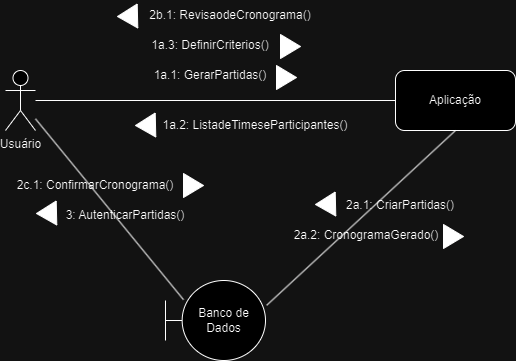

The diagram above was exported from draw.io. Its source (the exported page's mxGraphModel, read from the mxfile embedded in the PNG):
<mxGraphModel dx="1050" dy="594" grid="1" gridSize="10" guides="1" tooltips="1" connect="1" arrows="1" fold="1" page="1" pageScale="1" pageWidth="827" pageHeight="1169" math="0" shadow="0">
  <root>
    <mxCell id="0" />
    <mxCell id="1" parent="0" />
    <mxCell id="bJ_4Fqjgv_QTXQ5Uo9gB-1" value="Aplicação" style="rounded=1;whiteSpace=wrap;html=1;" parent="1" vertex="1">
      <mxGeometry x="570" y="110" width="120" height="60" as="geometry" />
    </mxCell>
    <mxCell id="bJ_4Fqjgv_QTXQ5Uo9gB-2" value="Usuário" style="shape=umlActor;verticalLabelPosition=bottom;verticalAlign=top;html=1;outlineConnect=0;" parent="1" vertex="1">
      <mxGeometry x="180" y="110" width="30" height="60" as="geometry" />
    </mxCell>
    <mxCell id="bJ_4Fqjgv_QTXQ5Uo9gB-3" value="Banco de Dados" style="shape=umlBoundary;whiteSpace=wrap;html=1;" parent="1" vertex="1">
      <mxGeometry x="340" y="320" width="100" height="80" as="geometry" />
    </mxCell>
    <mxCell id="bJ_4Fqjgv_QTXQ5Uo9gB-4" value="" style="endArrow=none;html=1;rounded=0;entryX=0;entryY=0.5;entryDx=0;entryDy=0;" parent="1" source="bJ_4Fqjgv_QTXQ5Uo9gB-2" target="bJ_4Fqjgv_QTXQ5Uo9gB-1" edge="1">
      <mxGeometry width="50" height="50" relative="1" as="geometry">
        <mxPoint x="340" y="170" as="sourcePoint" />
        <mxPoint x="390" y="120" as="targetPoint" />
      </mxGeometry>
    </mxCell>
    <mxCell id="bJ_4Fqjgv_QTXQ5Uo9gB-5" value="" style="endArrow=none;html=1;rounded=0;entryX=0.5;entryY=1;entryDx=0;entryDy=0;exitX=1.012;exitY=0.31;exitDx=0;exitDy=0;exitPerimeter=0;" parent="1" source="bJ_4Fqjgv_QTXQ5Uo9gB-3" target="bJ_4Fqjgv_QTXQ5Uo9gB-1" edge="1">
      <mxGeometry width="50" height="50" relative="1" as="geometry">
        <mxPoint x="540" y="280" as="sourcePoint" />
        <mxPoint x="590" y="230" as="targetPoint" />
      </mxGeometry>
    </mxCell>
    <mxCell id="bJ_4Fqjgv_QTXQ5Uo9gB-6" value="" style="endArrow=none;html=1;rounded=0;exitX=0.18;exitY=0.24;exitDx=0;exitDy=0;exitPerimeter=0;" parent="1" source="bJ_4Fqjgv_QTXQ5Uo9gB-3" target="bJ_4Fqjgv_QTXQ5Uo9gB-2" edge="1">
      <mxGeometry width="50" height="50" relative="1" as="geometry">
        <mxPoint x="250" y="300" as="sourcePoint" />
        <mxPoint x="300" y="250" as="targetPoint" />
      </mxGeometry>
    </mxCell>
    <mxCell id="bJ_4Fqjgv_QTXQ5Uo9gB-7" value="1a.1: GerarPartidas()" style="text;html=1;strokeColor=none;fillColor=none;align=center;verticalAlign=middle;whiteSpace=wrap;rounded=0;" parent="1" vertex="1">
      <mxGeometry x="320" y="100" width="130" height="30" as="geometry" />
    </mxCell>
    <mxCell id="bJ_4Fqjgv_QTXQ5Uo9gB-8" value="" style="shape=mxgraph.arrows2.wedgeArrow;html=1;bendable=0;startWidth=12;fillColor=strokeColor;defaultFillColor=invert;defaultGradientColor=invert;rounded=0;" parent="1" edge="1">
      <mxGeometry width="100" height="100" relative="1" as="geometry">
        <mxPoint x="451" y="117" as="sourcePoint" />
        <mxPoint x="471" y="117" as="targetPoint" />
      </mxGeometry>
    </mxCell>
    <mxCell id="bJ_4Fqjgv_QTXQ5Uo9gB-9" value="1a.2: ListadeTimeseParticipantes()" style="text;html=1;strokeColor=none;fillColor=none;align=center;verticalAlign=middle;whiteSpace=wrap;rounded=0;" parent="1" vertex="1">
      <mxGeometry x="330" y="150" width="200" height="30" as="geometry" />
    </mxCell>
    <mxCell id="bJ_4Fqjgv_QTXQ5Uo9gB-10" value="" style="shape=mxgraph.arrows2.wedgeArrow;html=1;bendable=0;startWidth=12;fillColor=strokeColor;defaultFillColor=invert;defaultGradientColor=invert;rounded=0;" parent="1" edge="1">
      <mxGeometry width="100" height="100" relative="1" as="geometry">
        <mxPoint x="330" y="164.5" as="sourcePoint" />
        <mxPoint x="310" y="165" as="targetPoint" />
      </mxGeometry>
    </mxCell>
    <mxCell id="bJ_4Fqjgv_QTXQ5Uo9gB-11" value="1a.3: DefinirCriterios()" style="text;html=1;strokeColor=none;fillColor=none;align=center;verticalAlign=middle;whiteSpace=wrap;rounded=0;" parent="1" vertex="1">
      <mxGeometry x="310" y="70" width="150" height="30" as="geometry" />
    </mxCell>
    <mxCell id="bJ_4Fqjgv_QTXQ5Uo9gB-12" value="" style="shape=mxgraph.arrows2.wedgeArrow;html=1;bendable=0;startWidth=12;fillColor=strokeColor;defaultFillColor=invert;defaultGradientColor=invert;rounded=0;" parent="1" edge="1">
      <mxGeometry width="100" height="100" relative="1" as="geometry">
        <mxPoint x="455" y="86" as="sourcePoint" />
        <mxPoint x="475" y="86" as="targetPoint" />
      </mxGeometry>
    </mxCell>
    <mxCell id="bJ_4Fqjgv_QTXQ5Uo9gB-13" value="2a.1: CriarPartidas()" style="text;html=1;strokeColor=none;fillColor=none;align=center;verticalAlign=middle;whiteSpace=wrap;rounded=0;" parent="1" vertex="1">
      <mxGeometry x="510" y="230" width="130" height="30" as="geometry" />
    </mxCell>
    <mxCell id="bJ_4Fqjgv_QTXQ5Uo9gB-14" value="" style="shape=mxgraph.arrows2.wedgeArrow;html=1;bendable=0;startWidth=12;fillColor=strokeColor;defaultFillColor=invert;defaultGradientColor=invert;rounded=0;" parent="1" edge="1">
      <mxGeometry width="100" height="100" relative="1" as="geometry">
        <mxPoint x="510" y="243.5" as="sourcePoint" />
        <mxPoint x="490" y="244" as="targetPoint" />
      </mxGeometry>
    </mxCell>
    <mxCell id="bJ_4Fqjgv_QTXQ5Uo9gB-15" value="2a.2: CronogramaGerado()" style="text;html=1;strokeColor=none;fillColor=none;align=center;verticalAlign=middle;whiteSpace=wrap;rounded=0;" parent="1" vertex="1">
      <mxGeometry x="466" y="260" width="150" height="30" as="geometry" />
    </mxCell>
    <mxCell id="bJ_4Fqjgv_QTXQ5Uo9gB-16" value="" style="shape=mxgraph.arrows2.wedgeArrow;html=1;bendable=0;startWidth=12;fillColor=strokeColor;defaultFillColor=invert;defaultGradientColor=invert;rounded=0;" parent="1" edge="1">
      <mxGeometry width="100" height="100" relative="1" as="geometry">
        <mxPoint x="618" y="276" as="sourcePoint" />
        <mxPoint x="638" y="276" as="targetPoint" />
      </mxGeometry>
    </mxCell>
    <mxCell id="bJ_4Fqjgv_QTXQ5Uo9gB-17" value="2b.1: RevisaodeCronograma()" style="text;html=1;strokeColor=none;fillColor=none;align=center;verticalAlign=middle;whiteSpace=wrap;rounded=0;" parent="1" vertex="1">
      <mxGeometry x="310" y="40" width="190" height="30" as="geometry" />
    </mxCell>
    <mxCell id="bJ_4Fqjgv_QTXQ5Uo9gB-18" value="" style="shape=mxgraph.arrows2.wedgeArrow;html=1;bendable=0;startWidth=12;fillColor=strokeColor;defaultFillColor=invert;defaultGradientColor=invert;rounded=0;" parent="1" edge="1">
      <mxGeometry width="100" height="100" relative="1" as="geometry">
        <mxPoint x="312" y="55.5" as="sourcePoint" />
        <mxPoint x="292" y="56" as="targetPoint" />
      </mxGeometry>
    </mxCell>
    <mxCell id="bJ_4Fqjgv_QTXQ5Uo9gB-19" value="2c.1: ConfirmarCronograma()" style="text;html=1;strokeColor=none;fillColor=none;align=center;verticalAlign=middle;whiteSpace=wrap;rounded=0;" parent="1" vertex="1">
      <mxGeometry x="180" y="210" width="180" height="30" as="geometry" />
    </mxCell>
    <mxCell id="bJ_4Fqjgv_QTXQ5Uo9gB-21" value="" style="shape=mxgraph.arrows2.wedgeArrow;html=1;bendable=0;startWidth=12;fillColor=strokeColor;defaultFillColor=invert;defaultGradientColor=invert;rounded=0;" parent="1" edge="1">
      <mxGeometry width="100" height="100" relative="1" as="geometry">
        <mxPoint x="358" y="225" as="sourcePoint" />
        <mxPoint x="378" y="225" as="targetPoint" />
      </mxGeometry>
    </mxCell>
    <mxCell id="bJ_4Fqjgv_QTXQ5Uo9gB-22" value="3: AutenticarPartidas()" style="text;html=1;strokeColor=none;fillColor=none;align=center;verticalAlign=middle;whiteSpace=wrap;rounded=0;" parent="1" vertex="1">
      <mxGeometry x="230" y="240" width="140" height="30" as="geometry" />
    </mxCell>
    <mxCell id="bJ_4Fqjgv_QTXQ5Uo9gB-23" value="" style="shape=mxgraph.arrows2.wedgeArrow;html=1;bendable=0;startWidth=12;fillColor=strokeColor;defaultFillColor=invert;defaultGradientColor=invert;rounded=0;" parent="1" edge="1">
      <mxGeometry width="100" height="100" relative="1" as="geometry">
        <mxPoint x="231" y="252.5" as="sourcePoint" />
        <mxPoint x="211" y="253" as="targetPoint" />
      </mxGeometry>
    </mxCell>
  </root>
</mxGraphModel>